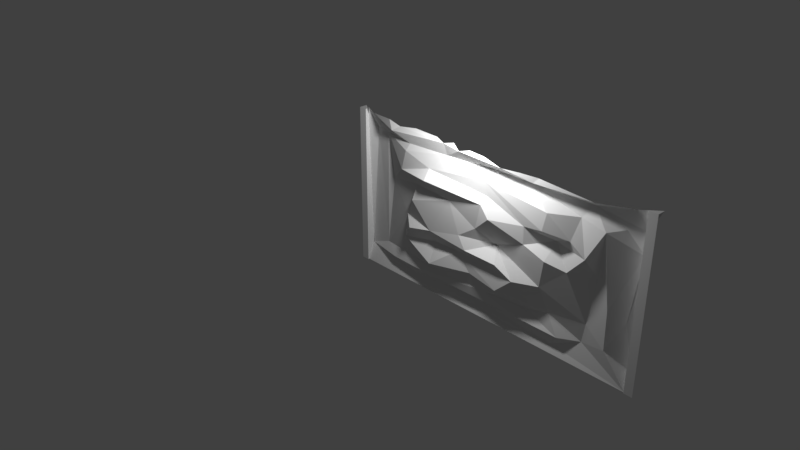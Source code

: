 # Source: wall_1_new.blend  (saved by Blender 2.79.0; exported with 4.5.12 LTS)
import bpy
from mathutils import Matrix  # noqa: F401  (used for matrix-valued properties, if any)

bpy.ops.wm.read_factory_settings(use_empty=True)
scene = bpy.context.scene
scene.name = 'Scene'

# ---- collections
col_collection_1 = bpy.data.collections.new('Collection 1'); scene.collection.children.link(col_collection_1)

# ---- materials (node trees are filled in below, after node groups)
mat_wall = bpy.data.materials.new('wall')
mat_wall.alpha_threshold = 0.0
mat_wall.use_transparent_shadow = False
mat_wall.roughness = 0.5
mat_wall.specular_intensity = 0.0
mat_wood = bpy.data.materials.new('wood')
mat_wood.alpha_threshold = 0.0
mat_wood.use_transparent_shadow = False
mat_wood.roughness = 0.5
mat_wood.specular_intensity = 0.0
mat_final = bpy.data.materials.new('final')
mat_final.alpha_threshold = 0.0
mat_final.use_transparent_shadow = False
mat_final.roughness = 0.5
mat_final.specular_intensity = 0.0

# ---- material node trees

# ---- world
world_world = bpy.data.worlds.new('World'); scene.world = world_world
world_world.color = (0.05088, 0.05088, 0.05088)
world_world.use_sun_shadow = False
world_world.sun_shadow_jitter_overblur = 0.0
world_world.cycles.sampling_method = 'MANUAL'

# ---- cameras
cam_camera = bpy.data.cameras.new('Camera')
cam_camera.clip_end = 100.0
cam_camera.lens = 35.0
cam_camera.sensor_width = 32.0
cam_camera.sensor_height = 18.0
cam_camera.ortho_scale = 7.314
cam_camera.dof.focus_distance = 0.0
cam_camera.dof.aperture_fstop = 128.0

# ---- lights
light_lamp = bpy.data.lights.new('Lamp', 'POINT')
light_lamp.transmission_factor = 0.0
light_lamp.cutoff_distance = 30.0
light_lamp.energy = 103.0
light_lamp.shadow_buffer_clip_start = 1.001
light_lamp.shadow_soft_size = 0.1
light_lamp.shadow_maximum_resolution = 0.006
light_lamp.use_absolute_resolution = True

# ---- meshes
me_plane_001 = bpy.data.meshes.new('Plane.001')
me_plane_001.from_pydata([(-1.0, 1.0, 0.0), (1.0, 1.0, 0.0), (0.9497, 1.0, 0.1), (-0.9501, -1.0, 0.1), (-1.0, -1.0, 0.1), (1.0, 1.0, 0.1), (-0.9501, -1.0, 0.08412), (-0.9501, 1.0, 0.08412), (-1.0, 1.0, 0.1), (-0.9501, 1.0, 0.1), (0.9497, -1.0, 0.08412), (0.9497, 1.0, 0.08412), (1.0, -1.0, 0.1), (0.9497, -1.0, 0.1), (-0.9501, 0.8068, 0.0), (0.9497, 0.8068, 0.0), (0.9497, -0.8036, 0.0), (-0.9501, -0.8036, 0.0), (0.5897, 0.6654, 0.0544), (0.9497, 0.9999, 0.08426), (-0.1111, 0.9684, 0.1292), (-0.5352, 0.9755, 0.08402), (-0.6514, 0.945, 0.1098), (-0.1757, 0.9314, 0.1579), (0.2374, 0.9374, 0.1498), (-0.7036, 0.8792, 0.1443), (-0.298, 0.949, 0.1365), (0.1147, 0.9163, 0.1597), (0.3501, 0.9463, 0.1389), (0.9493, -0.799, -0.006187), (-0.7063, -0.7706, 0.09091), (-0.2364, -0.8145, 0.04481), (-0.6259, -0.6364, 0.07338), (0.2408, -0.76, 0.09915), (0.2609, 0.8019, 0.00948), (0.522, -0.7631, 0.096), (0.9332, 0.4852, -0.01402), (0.9488, -1.001, 0.08116), (0.1342, -0.4885, 0.2013), (0.2424, -0.2879, 0.1983), (0.4335, 0.6441, 0.1867), (0.6439, 0.8153, 0.0006991), (-0.3615, -0.3111, 0.08461), (0.6782, -0.4706, 0.05528), (0.7467, 0.6263, 0.09721), (-0.5737, 0.7819, 0.102), (0.7273, 0.1054, 0.07955), (0.8866, 0.9597, 0.0784), (0.0061, 0.442, 0.1945), (0.2348, -0.8894, 0.04623), (-0.002636, 0.9665, 0.1455), (-0.2291, 0.3255, 0.1726), (0.002109, 0.695, 0.1307), (-0.8896, 0.9737, 0.0746), (-0.3618, 0.9778, 0.1054), (0.689, 0.9242, 0.1708), (0.8019, -0.1944, 0.09184), (-0.7326, 0.9947, 0.1246), (-0.2352, 0.9801, 0.1097), (0.1339, -0.1626, 0.2251), (0.651, -0.721, 0.02127), (0.4781, -0.9051, 0.045), (0.08885, 0.8167, 0.02823), (-0.3515, -1.0, 0.0837), (-0.5938, -0.3967, 0.1232), (0.573, 0.08149, 0.1684), (0.02836, -0.6182, 0.1215), (0.0288, 0.5304, 0.1267), (0.457, 0.3019, 0.04556), (0.6693, 0.3014, 0.1686), (0.5742, 0.424, 0.1583), (0.8916, -0.2773, 0.009962), (0.3123, 0.867, 0.1276), (0.06575, 0.3161, 0.2082), (0.8042, -0.6523, 0.08377), (-0.5827, -0.0863, 0.1154), (0.8302, 0.6856, 0.002132), (0.9522, 0.7244, -0.02168), (-0.8892, 0.7998, 9.643e-05), (0.9498, 0.4007, 9.077e-05), (0.2836, 0.3788, 0.1543), (0.4001, -0.2399, 0.1371), (-0.1741, -0.2697, 0.132), (-0.8019, -0.6592, 0.01346), (-0.5103, -0.8954, 0.0429), (0.4447, -0.5409, 0.06059), (-0.293, 0.7961, 0.08255), (0.287, -0.6348, 0.03684), (-0.3073, -0.641, 0.1151), (-0.4695, -0.7541, 0.1243), (-0.9501, -0.779, -0.004756), (0.02929, -0.8283, 0.03602), (-0.09475, -0.1788, 0.195), (-0.5289, -0.2118, 0.1936), (-0.3636, -0.5547, 0.1967), (-0.4968, 0.3424, 0.136), (0.2919, 0.1784, 0.1618), (0.07824, -0.01411, 0.07144), (-0.3755, -0.1485, 0.1723), (-0.752, 0.2238, 0.003759), (-0.7953, 0.7831, 0.02244), (-0.4038, 0.5898, 0.1364), (-0.04148, 0.116, 0.1561), (-0.5931, 0.6927, 0.133), (-0.5156, 0.1428, 0.1783), (-0.1514, -0.03572, 0.1768), (-0.633, 0.4395, 0.1208), (0.412, 0.4311, 0.1938), (0.4426, 0.114, 0.1997), (-0.3879, 0.4857, 0.253), (-0.07097, -0.4556, 0.1567), (-0.9499, 1.012, 0.05453), (-0.9501, -1.0, 0.08412)], [], [(15, 16, 10, 13, 2, 11), (14, 0, 7), (1, 15, 11), (64, 94, 42), (29, 79, 71), (55, 41, 47), (55, 28, 72), (39, 82, 38), (84, 31, 89), (50, 20, 23), (94, 82, 42), (30, 84, 89), (78, 111, 90), (77, 19, 47), (105, 51, 98), (73, 48, 102), (72, 27, 23), (93, 98, 75), (78, 83, 100), (100, 53, 78), (95, 75, 104), (89, 32, 30), (100, 25, 53), (99, 83, 75), (75, 64, 93), (100, 99, 106), (73, 67, 48), (83, 30, 32), (31, 84, 63), (107, 68, 70), (95, 99, 75), (95, 109, 106), (106, 103, 100), (78, 90, 83), (104, 98, 51), (82, 39, 59), (101, 52, 86), (51, 48, 109), (64, 32, 94), (68, 107, 80), (75, 98, 104), (101, 86, 103), (99, 100, 83), (83, 32, 75), (68, 108, 65), (82, 110, 38), (42, 82, 98), (105, 98, 92), (91, 31, 63), (81, 85, 43), (102, 105, 97), (73, 80, 67), (68, 96, 108), (36, 44, 56), (62, 72, 23), (69, 18, 70), (48, 67, 109), (96, 97, 108), (96, 80, 73), (71, 36, 56), (46, 65, 43), (82, 92, 98), (60, 85, 35), (56, 43, 74), (56, 46, 43), (97, 81, 108), (74, 43, 60), (69, 70, 68), (44, 46, 56), (92, 59, 97), (92, 82, 59), (97, 39, 81), (96, 68, 80), (40, 34, 52), (39, 38, 85), (69, 46, 44), (69, 68, 65), (29, 71, 74), (36, 77, 76), (39, 85, 81), (71, 79, 36), (98, 93, 42), (81, 65, 108), (29, 74, 37), (63, 49, 91), (56, 74, 71), (94, 110, 82), (38, 110, 66), (107, 70, 40), (92, 97, 105), (25, 45, 26), (28, 24, 72), (24, 27, 72), (72, 62, 34), (25, 26, 22), (53, 111, 78), (49, 33, 91), (50, 23, 27), (22, 57, 25), (21, 22, 26), (112, 84, 90), (90, 84, 30), (83, 90, 30), (58, 26, 23), (23, 86, 62), (25, 57, 53), (54, 21, 26), (84, 112, 63), (55, 72, 41), (5, 1, 11, 2), (61, 35, 49), (26, 45, 86), (70, 18, 40), (61, 60, 35), (31, 91, 33), (63, 37, 61), (65, 81, 43), (49, 35, 33), (85, 87, 35), (33, 35, 87), (60, 61, 37), (88, 89, 66), (107, 52, 80), (33, 87, 66), (46, 69, 65), (61, 49, 63), (76, 77, 41), (41, 34, 18), (74, 60, 37), (41, 77, 47), (100, 103, 45), (23, 26, 86), (93, 64, 42), (87, 85, 38), (59, 39, 97), (100, 45, 25), (89, 88, 32), (103, 86, 45), (62, 52, 34), (32, 64, 75), (88, 110, 94), (72, 34, 41), (52, 107, 40), (76, 41, 44), (89, 31, 33), (88, 94, 32), (89, 33, 66), (103, 106, 101), (87, 38, 66), (88, 66, 110), (67, 52, 101), (48, 51, 102), (51, 95, 104), (40, 18, 34), (99, 95, 106), (18, 44, 41), (106, 109, 101), (62, 86, 52), (51, 105, 102), (67, 80, 52), (36, 76, 44), (43, 85, 60), (97, 96, 73), (44, 18, 69), (97, 73, 102), (95, 51, 109), (109, 67, 101), (9, 3, 6, 17, 14, 7), (5, 2, 13, 12), (8, 9, 7, 0), (3, 9, 8, 4)])
me_plane_001.polygons.foreach_set('material_index', [2, 2, 2, 2, 2, 2, 2, 2, 2, 2, 2, 2, 2, 2, 2, 2, 2, 2, 2, 2, 2, 2, 2, 2, 2, 2, 2, 2, 2, 2, 2, 2, 2, 2, 2, 2, 2, 2, 2, 2, 2, 2, 2, 2, 2, 2, 2, 2, 2, 2, 2, 2, 2, 2, 2, 2, 2, 2, 2, 2, 2, 2, 2, 2, 2, 2, 2, 2, 2, 2, 2, 2, 2, 2, 2, 2, 2, 2, 2, 2, 2, 2, 2, 2, 2, 2, 2, 2, 2, 2, 2, 2, 2, 2, 2, 2, 2, 2, 2, 2, 2, 2, 2, 2, 2, 2, 2, 2, 2, 2, 2, 2, 2, 2, 2, 2, 2, 2, 2, 2, 2, 2, 2, 2, 2, 2, 2, 2, 2, 2, 2, 2, 2, 2, 2, 2, 2, 2, 2, 2, 2, 2, 2, 2, 2, 2, 2, 2, 2, 2, 2, 2, 2, 2, 2, 2, 2, 2, 2, 2, 2, 2, 2, 2, 2, 2, 2, 2, 2, 2, 2])
_uv = me_plane_001.uv_layers.new(name='UVMap')
_uv.uv.foreach_set('vector', [0.8413, 0.07458, 0.8413, 0.6853, 0.8065, 0.7604, 0.7999, 0.7605, 0.7999, 0.002001, 0.8065, 0.001891, 0.7586, 0.07505, 0.7531, 0.0, 0.7934, 0.001123, 0.8357, 0.0, 0.8413, 0.07458, 0.8065, 0.001891, 0.2345, 0.6016, 0.1919, 0.5178, 0.2593, 0.5116, 0.06336, 0.01733, 0.512, 0.004852, 0.261, 0.03418, 0.742, 0.1026, 0.6655, 0.1166, 0.7366, 0.02499, 0.742, 0.1026, 0.7422, 0.2301, 0.7101, 0.245, 0.2941, 0.2853, 0.2853, 0.4413, 0.2195, 0.3284, 0.03206, 0.573, 0.06367, 0.4684, 0.102, 0.5582, 0.8946, 0.7336, 0.8843, 0.693, 0.8946, 0.6677, 0.948, 0.2109, 0.948, 0.3245, 0.9067, 0.3059, 0.0879, 0.6473, 0.03206, 0.573, 0.102, 0.5582, 0.6537, 0.698, 0.7439, 0.7202, 0.06374, 0.7374, 0.6281, 0.0, 0.7531, 0.0007885, 0.7366, 0.02499, 0.3821, 0.4314, 0.5156, 0.4571, 0.3382, 0.5175, 0.5207, 0.3462, 0.5645, 0.3672, 0.4347, 0.3876, 0.7101, 0.245, 0.7345, 0.3202, 0.7386, 0.4301, 0.3944, 0.796, 0.4206, 0.742, 0.4206, 0.8236, 0.6537, 0.698, 0.1128, 0.6804, 0.6525, 0.6632, 0.6525, 0.6632, 0.7342, 0.6983, 0.6537, 0.698, 0.9733, 0.4997, 0.9733, 0.6651, 0.9497, 0.5745, 0.102, 0.5582, 0.1346, 0.615, 0.0879, 0.6473, 0.6525, 0.6632, 0.7143, 0.6305, 0.7342, 0.6983, 0.9067, 0.0, 0.9067, 0.3362, 0.8413, 0.1137, 0.8843, 0.6677, 0.8699, 0.785, 0.8413, 0.711, 0.967, 0.0, 0.967, 0.2109, 0.9067, 0.1261, 0.5207, 0.3462, 0.5834, 0.3559, 0.5645, 0.3672, 0.1128, 0.6804, 0.0879, 0.6473, 0.1346, 0.615, 0.06367, 0.4684, 0.03206, 0.573, 0.002171, 0.5149, 0.5619, 0.2134, 0.4828, 0.1939, 0.5524, 0.151, 0.5131, 0.5574, 0.4402, 0.6521, 0.3487, 0.5939, 0.5131, 0.5574, 0.5916, 0.5176, 0.5457, 0.6077, 0.5457, 0.6077, 0.6428, 0.5902, 0.6525, 0.6632, 0.6537, 0.698, 0.06374, 0.7374, 0.1128, 0.6804, 0.4475, 0.5677, 0.3382, 0.5175, 0.5156, 0.4571, 0.2853, 0.4413, 0.2941, 0.2853, 0.346, 0.3258, 0.6059, 0.5196, 0.6455, 0.3645, 0.6719, 0.4741, 0.5156, 0.4571, 0.5645, 0.3672, 0.5916, 0.5176, 0.2345, 0.6016, 0.1346, 0.615, 0.1919, 0.5178, 0.4828, 0.1939, 0.5619, 0.2134, 0.5336, 0.2616, 0.3487, 0.5939, 0.3382, 0.5175, 0.4475, 0.5677, 0.6059, 0.5196, 0.6719, 0.4741, 0.6428, 0.5902, 0.4402, 0.6521, 0.6525, 0.6632, 0.1128, 0.6804, 0.1128, 0.6804, 0.1346, 0.615, 0.3487, 0.5939, 0.1461, 0.7511, 0.0957, 0.7893, 0.07453, 0.742, 0.2853, 0.4413, 0.2216, 0.4048, 0.2195, 0.3284, 0.2593, 0.5116, 0.2853, 0.4413, 0.3382, 0.5175, 0.3821, 0.4314, 0.3382, 0.5175, 0.3327, 0.4119, 0.05771, 0.3676, 0.06367, 0.4684, 0.002171, 0.5149, 0.2997, 0.2234, 0.1716, 0.2077, 0.1977, 0.1183, 0.4347, 0.3876, 0.3821, 0.4314, 0.3689, 0.3414, 0.5207, 0.3462, 0.5336, 0.2616, 0.5834, 0.3559, 0.1461, 0.7511, 0.1461, 0.8279, 0.0957, 0.7893, 0.5405, 0.009913, 0.6157, 0.08198, 0.3088, 0.06942, 0.6697, 0.3277, 0.7101, 0.245, 0.7386, 0.4301, 0.5092, 0.1165, 0.6207, 0.14, 0.5524, 0.151, 0.9517, 0.3483, 0.9792, 0.3362, 0.9497, 0.4997, 0.4605, 0.2607, 0.3689, 0.3414, 0.445, 0.2052, 0.4605, 0.2607, 0.5336, 0.2616, 0.5207, 0.3462, 0.261, 0.03418, 0.5405, 0.009913, 0.3088, 0.06942, 0.4177, 0.09431, 0.4268, 0.1553, 0.1977, 0.1183, 0.2853, 0.4413, 0.3327, 0.4119, 0.3382, 0.5175, 0.09704, 0.1303, 0.1716, 0.2077, 0.09652, 0.1816, 0.3088, 0.06942, 0.1977, 0.1183, 0.1363, 0.07309, 0.3088, 0.06942, 0.4177, 0.09431, 0.1977, 0.1183, 0.3689, 0.3414, 0.2997, 0.2234, 0.445, 0.2052, 0.1363, 0.07309, 0.1977, 0.1183, 0.09704, 0.1303, 0.5092, 0.1165, 0.5524, 0.151, 0.4828, 0.1939, 0.6157, 0.08198, 0.4177, 0.09431, 0.3088, 0.06942, 0.1706, 0.742, 0.216, 0.8198, 0.1461, 0.8198, 0.3327, 0.4119, 0.2853, 0.4413, 0.346, 0.3258, 0.3689, 0.3414, 0.2941, 0.2853, 0.2997, 0.2234, 0.4605, 0.2607, 0.4828, 0.1939, 0.5336, 0.2616, 0.907, 0.6152, 0.8413, 0.5415, 0.907, 0.4498, 0.2941, 0.2853, 0.2195, 0.3284, 0.1716, 0.2077, 0.5092, 0.1165, 0.4177, 0.09431, 0.6157, 0.08198, 0.07453, 0.827, 0.0, 0.827, 0.05727, 0.742, 0.06336, 0.01733, 0.261, 0.03418, 0.1363, 0.07309, 0.5405, 0.009913, 0.6281, 0.0, 0.6182, 0.04729, 0.2941, 0.2853, 0.1716, 0.2077, 0.2997, 0.2234, 0.261, 0.03418, 0.512, 0.004852, 0.5405, 0.009913, 0.3382, 0.5175, 0.3185, 0.5768, 0.2593, 0.5116, 0.2997, 0.2234, 0.4268, 0.1553, 0.445, 0.2052, 0.9497, 0.7254, 0.9773, 0.6651, 0.9773, 0.8036, 0.002171, 0.5149, 0.03788, 0.2905, 0.05771, 0.3676, 0.3088, 0.06942, 0.1363, 0.07309, 0.261, 0.03418, 0.1919, 0.5178, 0.2216, 0.4048, 0.2853, 0.4413, 0.2195, 0.3284, 0.2216, 0.4048, 0.154, 0.3679, 0.5619, 0.2134, 0.5524, 0.151, 0.6399, 0.2028, 0.3327, 0.4119, 0.3689, 0.3414, 0.3821, 0.4314, 0.7143, 0.6305, 0.6696, 0.5812, 0.7402, 0.4758, 0.7422, 0.2301, 0.7407, 0.2732, 0.7101, 0.245, 0.7407, 0.2732, 0.7345, 0.3202, 0.7101, 0.245, 0.7101, 0.245, 0.6697, 0.3277, 0.6609, 0.2621, 0.9914, 0.0, 0.9914, 0.1542, 0.9771, 0.02008, 0.7342, 0.6983, 0.7439, 0.7202, 0.6537, 0.698, 0.03788, 0.2905, 0.09726, 0.2883, 0.05771, 0.3676, 0.7498, 0.3638, 0.7386, 0.4301, 0.7345, 0.3202, 0.7317, 0.6092, 0.7531, 0.6398, 0.7143, 0.6305, 0.967, 0.06444, 0.9771, 0.02008, 0.9914, 0.1542, 0.0, 0.742, 0.03206, 0.573, 0.06374, 0.7374, 0.06374, 0.7374, 0.03206, 0.573, 0.0879, 0.6473, 0.3022, 0.7703, 0.3534, 0.742, 0.3534, 0.8017, 0.4634, 0.7637, 0.4793, 0.742, 0.4793, 0.7892, 0.7386, 0.4301, 0.6719, 0.4741, 0.6697, 0.3277, 0.7143, 0.6305, 0.7531, 0.6398, 0.7342, 0.6983, 0.9776, 0.1302, 0.967, 0.06444, 0.9914, 0.1542, 0.03206, 0.573, 0.0, 0.742, 0.002171, 0.5149, 0.742, 0.1026, 0.7101, 0.245, 0.6655, 0.1166, 0.4421, 0.742, 0.4421, 0.78, 0.4206, 0.748, 0.4206, 0.742, 0.03271, 0.1984, 0.09652, 0.1816, 0.03788, 0.2905, 0.7402, 0.4758, 0.6696, 0.5812, 0.6719, 0.4741, 0.5524, 0.151, 0.6207, 0.14, 0.6399, 0.2028, 0.03271, 0.1984, 0.09704, 0.1303, 0.09652, 0.1816, 0.06367, 0.4684, 0.05771, 0.3676, 0.09726, 0.2883, 0.002171, 0.5149, 0.006281, 0.02181, 0.03271, 0.1984, 0.4268, 0.1553, 0.2997, 0.2234, 0.1977, 0.1183, 0.03788, 0.2905, 0.09652, 0.1816, 0.09726, 0.2883, 0.1716, 0.2077, 0.131, 0.2679, 0.09652, 0.1816, 0.09726, 0.2883, 0.09652, 0.1816, 0.131, 0.2679, 0.09704, 0.1303, 0.03271, 0.1984, 0.006281, 0.02181, 0.1428, 0.4953, 0.102, 0.5582, 0.154, 0.3679, 0.5619, 0.2134, 0.6455, 0.3645, 0.5336, 0.2616, 0.09726, 0.2883, 0.131, 0.2679, 0.154, 0.3679, 0.4177, 0.09431, 0.5092, 0.1165, 0.4268, 0.1553, 0.03271, 0.1984, 0.03788, 0.2905, 0.002171, 0.5149, 0.6182, 0.04729, 0.6281, 0.0, 0.6655, 0.1166, 0.6655, 0.1166, 0.6609, 0.2621, 0.6207, 0.14, 0.1363, 0.07309, 0.09704, 0.1303, 0.006281, 0.02181, 0.6655, 0.1166, 0.6281, 0.0, 0.7366, 0.02499, 0.6525, 0.6632, 0.6428, 0.5902, 0.6696, 0.5812, 0.7386, 0.4301, 0.7402, 0.4758, 0.6719, 0.4741, 0.3185, 0.5768, 0.2345, 0.6016, 0.2593, 0.5116, 0.131, 0.2679, 0.1716, 0.2077, 0.2195, 0.3284, 0.2738, 0.7875, 0.3022, 0.742, 0.3022, 0.8676, 0.6525, 0.6632, 0.6696, 0.5812, 0.7143, 0.6305, 0.102, 0.5582, 0.1428, 0.4953, 0.1346, 0.615, 0.6428, 0.5902, 0.6719, 0.4741, 0.6696, 0.5812, 0.8587, 0.4775, 0.907, 0.4498, 0.8413, 0.5415, 0.8843, 0.878, 0.8699, 0.785, 0.8843, 0.6677, 0.1428, 0.4953, 0.2216, 0.4048, 0.1919, 0.5178, 0.7101, 0.245, 0.6609, 0.2621, 0.6655, 0.1166, 0.6455, 0.3645, 0.5619, 0.2134, 0.6399, 0.2028, 0.3944, 0.742, 0.3944, 0.8128, 0.3534, 0.7734, 0.102, 0.5582, 0.06367, 0.4684, 0.09726, 0.2883, 0.1428, 0.4953, 0.1919, 0.5178, 0.1346, 0.615, 0.102, 0.5582, 0.09726, 0.2883, 0.154, 0.3679, 0.6428, 0.5902, 0.5457, 0.6077, 0.6059, 0.5196, 0.131, 0.2679, 0.2195, 0.3284, 0.154, 0.3679, 0.1428, 0.4953, 0.154, 0.3679, 0.2216, 0.4048, 0.5834, 0.3559, 0.6455, 0.3645, 0.6059, 0.5196, 0.5645, 0.3672, 0.5156, 0.4571, 0.4347, 0.3876, 0.5156, 0.4571, 0.5131, 0.5574, 0.4475, 0.5677, 0.907, 0.6152, 0.8422, 0.6677, 0.8413, 0.5415, 0.4402, 0.6521, 0.5131, 0.5574, 0.5457, 0.6077, 0.6207, 0.14, 0.6157, 0.08198, 0.6655, 0.1166, 0.2738, 0.742, 0.2738, 0.8182, 0.216, 0.7879, 0.8587, 0.4775, 0.9028, 0.3362, 0.907, 0.4498, 0.5156, 0.4571, 0.3821, 0.4314, 0.4347, 0.3876, 0.5834, 0.3559, 0.5336, 0.2616, 0.6455, 0.3645, 0.5405, 0.009913, 0.6182, 0.04729, 0.6157, 0.08198, 0.1977, 0.1183, 0.1716, 0.2077, 0.09704, 0.1303, 0.3689, 0.3414, 0.4605, 0.2607, 0.5207, 0.3462, 0.6157, 0.08198, 0.6207, 0.14, 0.5092, 0.1165, 0.3689, 0.3414, 0.5207, 0.3462, 0.4347, 0.3876, 0.5131, 0.5574, 0.5156, 0.4571, 0.5916, 0.5176, 0.9497, 0.4997, 0.9792, 0.3362, 1.0, 0.4997, 0.7999, 0.0009453, 0.7999, 0.7565, 0.7934, 0.7566, 0.7586, 0.6834, 0.7586, 0.07505, 0.7934, 0.001123, 0.907, 0.3362, 0.9284, 0.337, 0.9284, 1.0, 0.907, 0.9992, 0.4634, 0.78, 0.4421, 0.78, 0.4421, 0.7739, 0.4634, 0.742, 0.9284, 0.9992, 0.9284, 0.3362, 0.9497, 0.337, 0.9497, 1.0])
me_plane_001.materials.append(mat_wall)
me_plane_001.materials.append(mat_wood)
me_plane_001.materials.append(mat_final)
me_plane_001.use_remesh_preserve_volume = False
me_plane_001.use_remesh_preserve_attributes = False
me_plane_001.use_mirror_vertex_groups = False
me_plane_001.update()

# ---- objects
ob_wall = bpy.data.objects.new('wall', me_plane_001)
ob_lamp = bpy.data.objects.new('Lamp', light_lamp)
ob_camera = bpy.data.objects.new('Camera', cam_camera)

# ---- transforms, parenting, visibility, modifiers, constraints
ob_wall.location = (2.0, 0.0, 1.0)
ob_wall.rotation_euler = (1.571, -0.0, 0.0)
ob_wall.scale = (2.0, 1.0, 1.0)
ob_wall.lineart.crease_threshold = 0.0
_vg = ob_wall.vertex_groups.new(name='Wood')
ob_lamp.location = (1.972, -0.5813, 2.532)
ob_lamp.rotation_euler = (0.6503, 0.05522, 1.866)
ob_lamp.lock_rotations_4d = False
ob_lamp.empty_display_type = 'ARROWS'
ob_lamp.color = (0.0, 0.0, 0.0, 0.0)
ob_lamp.lineart.crease_threshold = 0.0
ob_camera.location = (7.481, -6.508, 5.344)
ob_camera.rotation_euler = (1.109, 0.0, 0.8149)
ob_camera.lock_rotations_4d = False
ob_camera.empty_display_type = 'ARROWS'
ob_camera.color = (0.0, 0.0, 0.0, 0.0)
ob_camera.display_type = 'WIRE'
ob_camera.lineart.crease_threshold = 0.0

# ---- collection membership
col_collection_1.objects.link(ob_wall)
col_collection_1.objects.link(ob_lamp)
col_collection_1.objects.link(ob_camera)

# ---- scene / render settings (as saved in the file)
scene.camera = ob_camera
scene.frame_start = 1; scene.frame_end = 250; scene.frame_set(1)
scene.render.engine = 'BLENDER_EEVEE_NEXT'
scene.render.resolution_percentage = 50
scene.render.dither_intensity = 0.0
scene.render.use_bake_selected_to_active = True
scene.cycles.use_denoising = False
scene.cycles.samples = 128
scene.cycles.sampling_pattern = 'TABULATED_SOBOL'
scene.cycles.use_adaptive_sampling = False
scene.cycles.use_light_tree = False
scene.cycles.blur_glossy = 0.0
scene.cycles.sample_clamp_indirect = 0.0
scene.view_settings.view_transform = 'Standard'
bpy.context.view_layer.update()
